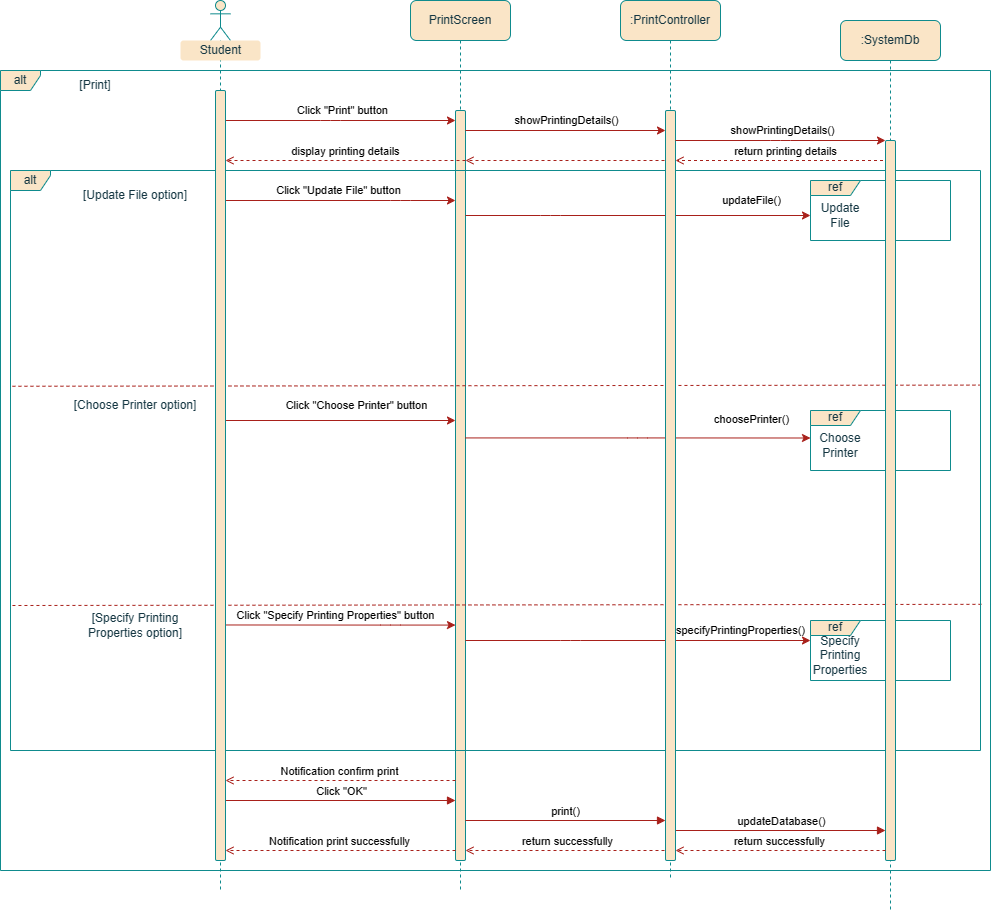

The diagram above was exported from draw.io. Its source (the exported page's mxGraphModel, read from the mxfile embedded in the PNG):
<mxGraphModel dx="3431" dy="807" grid="1" gridSize="10" guides="1" tooltips="1" connect="1" arrows="1" fold="1" page="1" pageScale="1" pageWidth="2000" pageHeight="2000" math="0" shadow="0">
  <root>
    <mxCell id="0" />
    <mxCell id="1" parent="0" />
    <mxCell id="q3Z5B7Sh3_p_yJr34dBh-4" value="alt" style="shape=umlFrame;whiteSpace=wrap;html=1;pointerEvents=0;recursiveResize=0;container=1;collapsible=0;width=40;height=20;labelBackgroundColor=none;fillColor=#FAE5C7;strokeColor=#0F8B8D;fontColor=#143642;rounded=1;" parent="1" vertex="1">
      <mxGeometry x="-30" y="790" width="990" height="800" as="geometry" />
    </mxCell>
    <mxCell id="q3Z5B7Sh3_p_yJr34dBh-17" value="PrintScreen" style="shape=umlLifeline;perimeter=lifelinePerimeter;whiteSpace=wrap;html=1;container=1;dropTarget=0;collapsible=0;recursiveResize=0;outlineConnect=0;portConstraint=eastwest;newEdgeStyle={&quot;edgeStyle&quot;:&quot;elbowEdgeStyle&quot;,&quot;elbow&quot;:&quot;vertical&quot;,&quot;curved&quot;:0,&quot;rounded&quot;:0};labelBackgroundColor=none;fillColor=#FAE5C7;strokeColor=#0F8B8D;fontColor=#143642;rounded=1;" parent="q3Z5B7Sh3_p_yJr34dBh-4" vertex="1">
      <mxGeometry x="410" y="-70" width="100" height="890" as="geometry" />
    </mxCell>
    <mxCell id="q3Z5B7Sh3_p_yJr34dBh-18" value="" style="html=1;points=[[0,0,0,0,5],[0,1,0,0,-5],[1,0,0,0,5],[1,1,0,0,-5]];perimeter=orthogonalPerimeter;outlineConnect=0;targetShapes=umlLifeline;portConstraint=eastwest;newEdgeStyle={&quot;curved&quot;:0,&quot;rounded&quot;:0};labelBackgroundColor=none;fillColor=#FAE5C7;strokeColor=#0F8B8D;fontColor=#143642;rounded=1;" parent="q3Z5B7Sh3_p_yJr34dBh-17" vertex="1">
      <mxGeometry x="45" y="110" width="10" height="750" as="geometry" />
    </mxCell>
    <mxCell id="q3Z5B7Sh3_p_yJr34dBh-31" value="[Update File option]" style="text;html=1;strokeColor=none;fillColor=none;align=center;verticalAlign=middle;whiteSpace=wrap;rounded=1;labelBackgroundColor=none;fontColor=#143642;" parent="q3Z5B7Sh3_p_yJr34dBh-4" vertex="1">
      <mxGeometry x="80" y="110" width="110" height="30" as="geometry" />
    </mxCell>
    <mxCell id="q3Z5B7Sh3_p_yJr34dBh-34" value="ref" style="shape=umlFrame;whiteSpace=wrap;html=1;pointerEvents=0;recursiveResize=0;container=1;collapsible=0;width=50;height=15;labelBackgroundColor=none;fillColor=#FAE5C7;strokeColor=#0F8B8D;fontColor=#143642;rounded=1;" parent="q3Z5B7Sh3_p_yJr34dBh-4" vertex="1">
      <mxGeometry x="810" y="110" width="140" height="60" as="geometry" />
    </mxCell>
    <mxCell id="q3Z5B7Sh3_p_yJr34dBh-35" value="Update File" style="text;html=1;strokeColor=none;fillColor=none;align=center;verticalAlign=middle;whiteSpace=wrap;rounded=1;labelBackgroundColor=none;fontColor=#143642;" parent="q3Z5B7Sh3_p_yJr34dBh-34" vertex="1">
      <mxGeometry y="20" width="60" height="30" as="geometry" />
    </mxCell>
    <mxCell id="q3Z5B7Sh3_p_yJr34dBh-39" value="[Choose Printer option]" style="text;html=1;strokeColor=none;fillColor=none;align=center;verticalAlign=middle;whiteSpace=wrap;rounded=1;labelBackgroundColor=none;fontColor=#143642;" parent="q3Z5B7Sh3_p_yJr34dBh-4" vertex="1">
      <mxGeometry x="70" y="320" width="130" height="30" as="geometry" />
    </mxCell>
    <mxCell id="q3Z5B7Sh3_p_yJr34dBh-40" value="[Specify Printing Properties option]" style="text;html=1;strokeColor=none;fillColor=none;align=center;verticalAlign=middle;whiteSpace=wrap;rounded=1;labelBackgroundColor=none;fontColor=#143642;" parent="q3Z5B7Sh3_p_yJr34dBh-4" vertex="1">
      <mxGeometry x="70" y="540" width="130" height="30" as="geometry" />
    </mxCell>
    <mxCell id="q3Z5B7Sh3_p_yJr34dBh-47" value="updateFile()" style="edgeStyle=orthogonalEdgeStyle;rounded=1;orthogonalLoop=1;jettySize=auto;html=1;curved=0;entryX=0;entryY=0.5;entryDx=0;entryDy=0;labelBackgroundColor=none;strokeColor=#A8201A;fontColor=default;" parent="q3Z5B7Sh3_p_yJr34dBh-4" source="q3Z5B7Sh3_p_yJr34dBh-18" target="q3Z5B7Sh3_p_yJr34dBh-35" edge="1">
      <mxGeometry x="0.662" y="15" relative="1" as="geometry">
        <Array as="points">
          <mxPoint x="550" y="145" />
          <mxPoint x="550" y="145" />
        </Array>
        <mxPoint x="-1" as="offset" />
        <mxPoint x="490" y="145" as="sourcePoint" />
      </mxGeometry>
    </mxCell>
    <mxCell id="q3Z5B7Sh3_p_yJr34dBh-45" value="Click &quot;Choose Printer&quot; button" style="edgeStyle=orthogonalEdgeStyle;rounded=1;orthogonalLoop=1;jettySize=auto;html=1;curved=0;labelBackgroundColor=none;strokeColor=#A8201A;fontColor=default;" parent="q3Z5B7Sh3_p_yJr34dBh-4" target="q3Z5B7Sh3_p_yJr34dBh-18" edge="1">
      <mxGeometry x="0.1739" y="15" relative="1" as="geometry">
        <mxPoint x="215" y="349.9999999999998" as="sourcePoint" />
        <mxPoint x="445" y="349.9999999999998" as="targetPoint" />
        <Array as="points">
          <mxPoint x="215" y="351" />
        </Array>
        <mxPoint as="offset" />
      </mxGeometry>
    </mxCell>
    <mxCell id="q3Z5B7Sh3_p_yJr34dBh-55" value="Click &quot;Specify Printing Properties&quot; button" style="edgeStyle=orthogonalEdgeStyle;rounded=1;orthogonalLoop=1;jettySize=auto;html=1;curved=0;labelBackgroundColor=none;strokeColor=#A8201A;fontColor=default;" parent="q3Z5B7Sh3_p_yJr34dBh-4" target="q3Z5B7Sh3_p_yJr34dBh-18" edge="1">
      <mxGeometry y="10" relative="1" as="geometry">
        <mxPoint x="215" y="554.47" as="sourcePoint" />
        <mxPoint x="445" y="554.47" as="targetPoint" />
        <mxPoint as="offset" />
        <Array as="points">
          <mxPoint x="390" y="555" />
          <mxPoint x="390" y="555" />
        </Array>
      </mxGeometry>
    </mxCell>
    <mxCell id="q3Z5B7Sh3_p_yJr34dBh-30" value="" style="endArrow=none;dashed=1;html=1;rounded=1;entryX=0.999;entryY=0.37;entryDx=0;entryDy=0;entryPerimeter=0;exitX=0.002;exitY=0.372;exitDx=0;exitDy=0;exitPerimeter=0;labelBackgroundColor=none;strokeColor=#A8201A;fontColor=default;" parent="q3Z5B7Sh3_p_yJr34dBh-4" source="RnRrBxEvStrkb6pLEtHh-57" target="RnRrBxEvStrkb6pLEtHh-57" edge="1">
      <mxGeometry width="50" height="50" relative="1" as="geometry">
        <mxPoint y="320" as="sourcePoint" />
        <mxPoint x="810" y="250" as="targetPoint" />
        <Array as="points" />
      </mxGeometry>
    </mxCell>
    <mxCell id="q3Z5B7Sh3_p_yJr34dBh-41" value="" style="endArrow=none;dashed=1;html=1;rounded=1;exitX=0.002;exitY=0.75;exitDx=0;exitDy=0;exitPerimeter=0;entryX=1.001;entryY=0.748;entryDx=0;entryDy=0;entryPerimeter=0;labelBackgroundColor=none;strokeColor=#A8201A;fontColor=default;" parent="q3Z5B7Sh3_p_yJr34dBh-4" source="RnRrBxEvStrkb6pLEtHh-57" target="RnRrBxEvStrkb6pLEtHh-57" edge="1">
      <mxGeometry width="50" height="50" relative="1" as="geometry">
        <mxPoint x="20" y="391" as="sourcePoint" />
        <mxPoint x="950" y="530" as="targetPoint" />
        <Array as="points" />
      </mxGeometry>
    </mxCell>
    <mxCell id="q3Z5B7Sh3_p_yJr34dBh-32" value="Click &quot;Update File&quot; button" style="edgeStyle=orthogonalEdgeStyle;rounded=1;orthogonalLoop=1;jettySize=auto;html=1;curved=0;labelBackgroundColor=none;strokeColor=#A8201A;fontColor=default;" parent="q3Z5B7Sh3_p_yJr34dBh-4" target="q3Z5B7Sh3_p_yJr34dBh-18" edge="1">
      <mxGeometry x="0.0193" y="10" relative="1" as="geometry">
        <mxPoint x="215" y="130.00000000000023" as="sourcePoint" />
        <mxPoint x="445" y="130.00000000000023" as="targetPoint" />
        <Array as="points">
          <mxPoint x="400" y="130" />
          <mxPoint x="400" y="130" />
        </Array>
        <mxPoint as="offset" />
      </mxGeometry>
    </mxCell>
    <mxCell id="q3Z5B7Sh3_p_yJr34dBh-48" value="ref" style="shape=umlFrame;whiteSpace=wrap;html=1;pointerEvents=0;recursiveResize=0;container=1;collapsible=0;width=50;height=15;labelBackgroundColor=none;fillColor=#FAE5C7;strokeColor=#0F8B8D;fontColor=#143642;rounded=1;" parent="q3Z5B7Sh3_p_yJr34dBh-4" vertex="1">
      <mxGeometry x="810" y="340" width="140" height="60" as="geometry" />
    </mxCell>
    <mxCell id="q3Z5B7Sh3_p_yJr34dBh-49" value="Choose Printer" style="text;html=1;strokeColor=none;fillColor=none;align=center;verticalAlign=middle;whiteSpace=wrap;rounded=1;labelBackgroundColor=none;fontColor=#143642;" parent="q3Z5B7Sh3_p_yJr34dBh-48" vertex="1">
      <mxGeometry y="20" width="60" height="30" as="geometry" />
    </mxCell>
    <mxCell id="q3Z5B7Sh3_p_yJr34dBh-50" value="choosePrinter()" style="edgeStyle=orthogonalEdgeStyle;rounded=1;orthogonalLoop=1;jettySize=auto;html=1;curved=0;entryX=0;entryY=0.25;entryDx=0;entryDy=0;labelBackgroundColor=none;strokeColor=#A8201A;fontColor=default;" parent="q3Z5B7Sh3_p_yJr34dBh-4" source="q3Z5B7Sh3_p_yJr34dBh-18" target="q3Z5B7Sh3_p_yJr34dBh-49" edge="1">
      <mxGeometry x="0.662" y="18" relative="1" as="geometry">
        <Array as="points">
          <mxPoint x="637" y="368" />
        </Array>
        <mxPoint x="-1" as="offset" />
        <mxPoint x="510" y="368" as="sourcePoint" />
      </mxGeometry>
    </mxCell>
    <mxCell id="q3Z5B7Sh3_p_yJr34dBh-52" value="ref" style="shape=umlFrame;whiteSpace=wrap;html=1;pointerEvents=0;recursiveResize=0;container=1;collapsible=0;width=50;height=15;labelBackgroundColor=none;fillColor=#FAE5C7;strokeColor=#0F8B8D;fontColor=#143642;rounded=1;" parent="q3Z5B7Sh3_p_yJr34dBh-4" vertex="1">
      <mxGeometry x="810" y="550" width="140" height="60" as="geometry" />
    </mxCell>
    <mxCell id="q3Z5B7Sh3_p_yJr34dBh-53" value="Specify Printing Properties" style="text;html=1;strokeColor=none;fillColor=none;align=center;verticalAlign=middle;whiteSpace=wrap;rounded=1;labelBackgroundColor=none;fontColor=#143642;" parent="q3Z5B7Sh3_p_yJr34dBh-52" vertex="1">
      <mxGeometry y="20" width="60" height="30" as="geometry" />
    </mxCell>
    <mxCell id="q3Z5B7Sh3_p_yJr34dBh-56" value="specifyPrintingProperties()" style="edgeStyle=orthogonalEdgeStyle;rounded=1;orthogonalLoop=1;jettySize=auto;html=1;curved=0;entryX=0;entryY=0;entryDx=0;entryDy=0;labelBackgroundColor=none;strokeColor=#A8201A;fontColor=default;" parent="q3Z5B7Sh3_p_yJr34dBh-4" source="q3Z5B7Sh3_p_yJr34dBh-18" target="q3Z5B7Sh3_p_yJr34dBh-53" edge="1">
      <mxGeometry x="0.5942" y="10" relative="1" as="geometry">
        <Array as="points">
          <mxPoint x="570" y="570" />
          <mxPoint x="570" y="570" />
        </Array>
        <mxPoint x="1" as="offset" />
        <mxPoint x="480" y="570" as="sourcePoint" />
      </mxGeometry>
    </mxCell>
    <mxCell id="RnRrBxEvStrkb6pLEtHh-57" value="alt" style="shape=umlFrame;whiteSpace=wrap;html=1;pointerEvents=0;width=40;height=20;labelBackgroundColor=none;fillColor=#FAE5C7;strokeColor=#0F8B8D;fontColor=#143642;rounded=1;" parent="q3Z5B7Sh3_p_yJr34dBh-4" vertex="1">
      <mxGeometry x="10" y="100" width="970" height="580" as="geometry" />
    </mxCell>
    <mxCell id="RnRrBxEvStrkb6pLEtHh-58" value="[Print]" style="text;html=1;strokeColor=none;fillColor=none;align=center;verticalAlign=middle;whiteSpace=wrap;rounded=1;labelBackgroundColor=none;fontColor=#143642;" parent="q3Z5B7Sh3_p_yJr34dBh-4" vertex="1">
      <mxGeometry x="40.00000000000001" width="110" height="30" as="geometry" />
    </mxCell>
    <mxCell id="RnRrBxEvStrkb6pLEtHh-59" value="Click &quot;Print&quot; button" style="edgeStyle=orthogonalEdgeStyle;rounded=1;orthogonalLoop=1;jettySize=auto;html=1;curved=0;labelBackgroundColor=none;strokeColor=#A8201A;fontColor=default;" parent="q3Z5B7Sh3_p_yJr34dBh-4" edge="1">
      <mxGeometry x="0.0193" y="10" relative="1" as="geometry">
        <mxPoint x="225" y="50.00000000000023" as="sourcePoint" />
        <mxPoint x="455" y="50.00000000000023" as="targetPoint" />
        <Array as="points">
          <mxPoint x="330" y="50" />
          <mxPoint x="330" y="50" />
        </Array>
        <mxPoint as="offset" />
      </mxGeometry>
    </mxCell>
    <mxCell id="0l_n2VnX8iWRCRnhje-h-3" value="showPrintingDetails()" style="edgeStyle=orthogonalEdgeStyle;rounded=1;orthogonalLoop=1;jettySize=auto;html=1;curved=0;labelBackgroundColor=none;strokeColor=#A8201A;fontColor=default;" parent="q3Z5B7Sh3_p_yJr34dBh-4" edge="1">
      <mxGeometry x="0.0193" y="10" relative="1" as="geometry">
        <mxPoint x="465" y="60" as="sourcePoint" />
        <mxPoint x="665" y="60" as="targetPoint" />
        <Array as="points" />
        <mxPoint as="offset" />
      </mxGeometry>
    </mxCell>
    <mxCell id="0l_n2VnX8iWRCRnhje-h-7" value="" style="html=1;verticalAlign=bottom;labelBackgroundColor=none;endArrow=open;endFill=0;dashed=1;rounded=1;strokeColor=#A8201A;fontColor=default;" parent="q3Z5B7Sh3_p_yJr34dBh-4" target="q3Z5B7Sh3_p_yJr34dBh-18" edge="1">
      <mxGeometry width="160" relative="1" as="geometry">
        <mxPoint x="669.9999999999995" y="90" as="sourcePoint" />
        <mxPoint x="469.99999999999955" y="90" as="targetPoint" />
      </mxGeometry>
    </mxCell>
    <mxCell id="0l_n2VnX8iWRCRnhje-h-8" value="return printing details" style="html=1;verticalAlign=bottom;labelBackgroundColor=none;endArrow=open;endFill=0;dashed=1;rounded=1;strokeColor=#A8201A;fontColor=default;" parent="q3Z5B7Sh3_p_yJr34dBh-4" target="0l_n2VnX8iWRCRnhje-h-2" edge="1">
      <mxGeometry width="160" relative="1" as="geometry">
        <mxPoint x="894.5" y="90" as="sourcePoint" />
        <mxPoint x="680" y="90" as="targetPoint" />
      </mxGeometry>
    </mxCell>
    <mxCell id="0l_n2VnX8iWRCRnhje-h-9" value="display printing details" style="html=1;verticalAlign=bottom;labelBackgroundColor=none;endArrow=open;endFill=0;dashed=1;rounded=1;strokeColor=#A8201A;fontColor=default;" parent="q3Z5B7Sh3_p_yJr34dBh-4" target="q3Z5B7Sh3_p_yJr34dBh-28" edge="1">
      <mxGeometry width="160" relative="1" as="geometry">
        <mxPoint x="464.99999999999955" y="90" as="sourcePoint" />
        <mxPoint x="260" y="90" as="targetPoint" />
      </mxGeometry>
    </mxCell>
    <mxCell id="0l_n2VnX8iWRCRnhje-h-12" value="Notification confirm print" style="html=1;verticalAlign=bottom;labelBackgroundColor=none;endArrow=open;endFill=0;dashed=1;rounded=1;strokeColor=#A8201A;fontColor=default;" parent="q3Z5B7Sh3_p_yJr34dBh-4" edge="1">
      <mxGeometry width="160" relative="1" as="geometry">
        <mxPoint x="455" y="710" as="sourcePoint" />
        <mxPoint x="225" y="710" as="targetPoint" />
      </mxGeometry>
    </mxCell>
    <mxCell id="0l_n2VnX8iWRCRnhje-h-16" value="Click &quot;OK&quot;" style="html=1;verticalAlign=bottom;labelBackgroundColor=none;endArrow=block;endFill=1;rounded=1;strokeColor=#A8201A;fontColor=default;" parent="q3Z5B7Sh3_p_yJr34dBh-4" edge="1">
      <mxGeometry width="160" relative="1" as="geometry">
        <mxPoint x="225" y="730" as="sourcePoint" />
        <mxPoint x="455" y="730" as="targetPoint" />
      </mxGeometry>
    </mxCell>
    <mxCell id="0l_n2VnX8iWRCRnhje-h-17" value="print()" style="html=1;verticalAlign=bottom;labelBackgroundColor=none;endArrow=block;endFill=1;rounded=1;strokeColor=#A8201A;fontColor=default;" parent="q3Z5B7Sh3_p_yJr34dBh-4" edge="1">
      <mxGeometry width="160" relative="1" as="geometry">
        <mxPoint x="465" y="750" as="sourcePoint" />
        <mxPoint x="665" y="750" as="targetPoint" />
      </mxGeometry>
    </mxCell>
    <mxCell id="0l_n2VnX8iWRCRnhje-h-18" value="updateDatabase()" style="html=1;verticalAlign=bottom;labelBackgroundColor=none;endArrow=block;endFill=1;rounded=1;strokeColor=#A8201A;fontColor=default;" parent="q3Z5B7Sh3_p_yJr34dBh-4" edge="1">
      <mxGeometry width="160" relative="1" as="geometry">
        <mxPoint x="675" y="760" as="sourcePoint" />
        <mxPoint x="885" y="760" as="targetPoint" />
      </mxGeometry>
    </mxCell>
    <mxCell id="q3Z5B7Sh3_p_yJr34dBh-19" value=":SystemDb" style="shape=umlLifeline;perimeter=lifelinePerimeter;whiteSpace=wrap;html=1;container=1;dropTarget=0;collapsible=0;recursiveResize=0;outlineConnect=0;portConstraint=eastwest;newEdgeStyle={&quot;edgeStyle&quot;:&quot;elbowEdgeStyle&quot;,&quot;elbow&quot;:&quot;vertical&quot;,&quot;curved&quot;:0,&quot;rounded&quot;:0};labelBackgroundColor=none;fillColor=#FAE5C7;strokeColor=#0F8B8D;fontColor=#143642;rounded=1;" parent="q3Z5B7Sh3_p_yJr34dBh-4" vertex="1">
      <mxGeometry x="840" y="-50" width="100" height="890" as="geometry" />
    </mxCell>
    <mxCell id="q3Z5B7Sh3_p_yJr34dBh-20" value="" style="html=1;points=[[0,0,0,0,5],[0,1,0,0,-5],[1,0,0,0,5],[1,1,0,0,-5]];perimeter=orthogonalPerimeter;outlineConnect=0;targetShapes=umlLifeline;portConstraint=eastwest;newEdgeStyle={&quot;curved&quot;:0,&quot;rounded&quot;:0};labelBackgroundColor=none;fillColor=#FAE5C7;strokeColor=#0F8B8D;fontColor=#143642;rounded=1;" parent="q3Z5B7Sh3_p_yJr34dBh-19" vertex="1">
      <mxGeometry x="45" y="120" width="10" height="720" as="geometry" />
    </mxCell>
    <mxCell id="0l_n2VnX8iWRCRnhje-h-20" value="return successfully" style="html=1;verticalAlign=bottom;labelBackgroundColor=none;endArrow=open;endFill=0;dashed=1;rounded=1;strokeColor=#A8201A;fontColor=default;" parent="q3Z5B7Sh3_p_yJr34dBh-4" edge="1">
      <mxGeometry width="160" relative="1" as="geometry">
        <mxPoint x="885" y="780" as="sourcePoint" />
        <mxPoint x="675" y="780" as="targetPoint" />
      </mxGeometry>
    </mxCell>
    <mxCell id="0l_n2VnX8iWRCRnhje-h-21" value="return successfully" style="html=1;verticalAlign=bottom;labelBackgroundColor=none;endArrow=open;endFill=0;dashed=1;rounded=1;strokeColor=#A8201A;fontColor=default;" parent="q3Z5B7Sh3_p_yJr34dBh-4" target="q3Z5B7Sh3_p_yJr34dBh-18" edge="1">
      <mxGeometry width="160" relative="1" as="geometry">
        <mxPoint x="670" y="780" as="sourcePoint" />
        <mxPoint x="480" y="780" as="targetPoint" />
      </mxGeometry>
    </mxCell>
    <mxCell id="0l_n2VnX8iWRCRnhje-h-22" value="Notification print successfully" style="html=1;verticalAlign=bottom;labelBackgroundColor=none;endArrow=open;endFill=0;dashed=1;rounded=1;strokeColor=#A8201A;fontColor=default;" parent="q3Z5B7Sh3_p_yJr34dBh-4" edge="1">
      <mxGeometry width="160" relative="1" as="geometry">
        <mxPoint x="455" y="780" as="sourcePoint" />
        <mxPoint x="225" y="780" as="targetPoint" />
      </mxGeometry>
    </mxCell>
    <mxCell id="q3Z5B7Sh3_p_yJr34dBh-26" value="" style="shape=umlLifeline;perimeter=lifelinePerimeter;whiteSpace=wrap;html=1;container=1;dropTarget=0;collapsible=0;recursiveResize=0;outlineConnect=0;portConstraint=eastwest;newEdgeStyle={&quot;curved&quot;:0,&quot;rounded&quot;:0};participant=umlActor;labelBackgroundColor=none;fillColor=#FAE5C7;strokeColor=#0F8B8D;fontColor=#143642;rounded=1;" parent="1" vertex="1">
      <mxGeometry x="180" y="720" width="20" height="890" as="geometry" />
    </mxCell>
    <mxCell id="q3Z5B7Sh3_p_yJr34dBh-28" value="" style="html=1;points=[[0,0,0,0,5],[0,1,0,0,-5],[1,0,0,0,5],[1,1,0,0,-5]];perimeter=orthogonalPerimeter;outlineConnect=0;targetShapes=umlLifeline;portConstraint=eastwest;newEdgeStyle={&quot;curved&quot;:0,&quot;rounded&quot;:0};labelBackgroundColor=none;fillColor=#FAE5C7;strokeColor=#0F8B8D;fontColor=#143642;rounded=1;" parent="q3Z5B7Sh3_p_yJr34dBh-26" vertex="1">
      <mxGeometry x="5" y="90" width="10" height="770" as="geometry" />
    </mxCell>
    <mxCell id="q3Z5B7Sh3_p_yJr34dBh-27" value="&lt;span style=&quot;font-weight: normal;&quot;&gt;Student&lt;/span&gt;" style="text;align=center;fontStyle=1;verticalAlign=middle;spacingLeft=3;spacingRight=3;strokeColor=none;rotatable=0;points=[[0,0.5],[1,0.5]];portConstraint=eastwest;html=1;fillColor=#FAE5C7;fillStyle=auto;labelBackgroundColor=none;fontColor=#143642;rounded=1;" parent="1" vertex="1">
      <mxGeometry x="150" y="760" width="80" height="20" as="geometry" />
    </mxCell>
    <mxCell id="0l_n2VnX8iWRCRnhje-h-1" value=":PrintController" style="shape=umlLifeline;perimeter=lifelinePerimeter;whiteSpace=wrap;html=1;container=1;dropTarget=0;collapsible=0;recursiveResize=0;outlineConnect=0;portConstraint=eastwest;newEdgeStyle={&quot;edgeStyle&quot;:&quot;elbowEdgeStyle&quot;,&quot;elbow&quot;:&quot;vertical&quot;,&quot;curved&quot;:0,&quot;rounded&quot;:0};labelBackgroundColor=none;fillColor=#FAE5C7;strokeColor=#0F8B8D;fontColor=#143642;rounded=1;" parent="1" vertex="1">
      <mxGeometry x="590" y="720" width="100" height="880" as="geometry" />
    </mxCell>
    <mxCell id="0l_n2VnX8iWRCRnhje-h-2" value="" style="html=1;points=[[0,0,0,0,5],[0,1,0,0,-5],[1,0,0,0,5],[1,1,0,0,-5]];perimeter=orthogonalPerimeter;outlineConnect=0;targetShapes=umlLifeline;portConstraint=eastwest;newEdgeStyle={&quot;curved&quot;:0,&quot;rounded&quot;:0};labelBackgroundColor=none;fillColor=#FAE5C7;strokeColor=#0F8B8D;fontColor=#143642;rounded=1;" parent="0l_n2VnX8iWRCRnhje-h-1" vertex="1">
      <mxGeometry x="45" y="110" width="10" height="750" as="geometry" />
    </mxCell>
    <mxCell id="0l_n2VnX8iWRCRnhje-h-6" value="showPrintingDetails()" style="edgeStyle=orthogonalEdgeStyle;rounded=1;orthogonalLoop=1;jettySize=auto;html=1;curved=0;labelBackgroundColor=none;strokeColor=#A8201A;fontColor=default;" parent="1" source="0l_n2VnX8iWRCRnhje-h-2" target="q3Z5B7Sh3_p_yJr34dBh-20" edge="1">
      <mxGeometry x="0.0193" y="10" relative="1" as="geometry">
        <mxPoint x="650" y="870" as="sourcePoint" />
        <mxPoint x="839.71" y="869.9999999999998" as="targetPoint" />
        <Array as="points">
          <mxPoint x="750" y="860" />
          <mxPoint x="750" y="860" />
        </Array>
        <mxPoint as="offset" />
      </mxGeometry>
    </mxCell>
  </root>
</mxGraphModel>